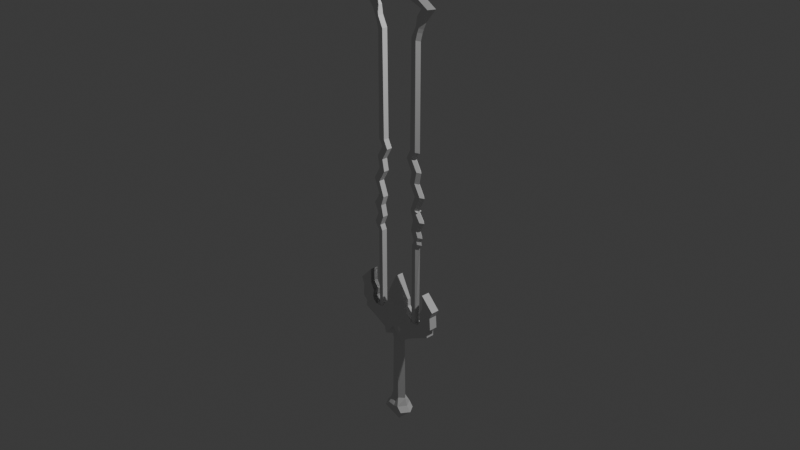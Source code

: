 # Source: low_poly_sword.blend  (saved by Blender 4.4.32; exported with 4.5.12 LTS)
import bpy
from mathutils import Matrix  # noqa: F401  (used for matrix-valued properties, if any)

bpy.ops.wm.read_factory_settings(use_empty=True)
scene = bpy.context.scene
scene.name = 'Scene'

# ---- collections
col_collection = bpy.data.collections.new('Collection'); scene.collection.children.link(col_collection)

# ---- world
world_world = bpy.data.worlds.new('World'); scene.world = world_world
world_world.use_nodes = True; world_world.node_tree.nodes.clear()
_N = world_world.node_tree.nodes; _L = world_world.node_tree.links
n0 = _N.new('ShaderNodeOutputWorld'); n0.name = 'World Output'; n0.location = (300, 300)
n1 = _N.new('ShaderNodeBackground'); n1.name = 'Background'; n1.location = (10, 300)
n1.inputs[0].default_value = (0.05088, 0.05088, 0.05088, 1.0)
_L.new(n1.outputs[0], n0.inputs[0])
n0.is_active_output = True
world_world.color = (0.05088, 0.05088, 0.05088)
world_world.sun_shadow_jitter_overblur = 0.0

# ---- cameras
cam_camera = bpy.data.cameras.new('Camera')
cam_camera.clip_end = 100.0
cam_camera.ortho_scale = 7.314

# ---- lights
light_light = bpy.data.lights.new('Light', 'POINT')
light_light.energy = 1000.0
light_light.shadow_soft_size = 0.1

# ---- meshes
me_cube_001 = bpy.data.meshes.new('Cube.001')
me_cube_001.from_pydata([(0.5981, -0.6661, -3.179), (1.601, -0.5947, 1.71), (1.354, 0.0, -3.179), (1.601, 0.0, 1.71), (0.0, -0.5462, -1.608), (0.0, -1.168, 1.0), (0.0, 0.0, 5.998), (1.231, 0.0, -13.4), (3.969, 0.0, 0.06478), (3.648, 0.0, -2.126), (3.648, -0.5947, -2.126), (3.438, -0.4027, 0.05268), (2.286, -0.5947, -2.861), (2.825, -0.5947, -0.00746), (2.286, 0.0, -2.861), (2.825, 0.0, -0.00746), (2.825, -0.5947, -0.00746), (2.825, 0.0, -0.00746), (5.91, 0.0, -0.1595), (3.969, -0.5947, 0.06478), (4.586, 0.0, 0.8746), (3.777, 0.0, 0.05268), (4.468, 0.0, 0.5459), (5.965, 0.0, -1.064), (5.965, -0.5947, -1.064), (4.468, -0.5947, 0.5459), (4.468, -0.5947, 0.5459), (4.468, 0.0, 0.5459), (5.91, -0.5947, -0.1595), (4.586, -0.5947, 0.8746), (5.012, 0.0, 3.024), (4.586, -0.5947, 0.8746), (6.426, 0.0, 2.137), (4.586, 0.0, 0.8746), (6.543, 0.0, 0.3784), (4.451, 0.0, 1.963), (6.543, -0.5947, 0.3784), (4.451, -0.5947, 1.963), (6.863, 0.0, 3.11), (4.451, -0.5947, 1.963), (4.995, 0.0, 5.008), (4.451, 0.0, 1.963), (6.426, -0.5947, 2.137), (5.012, -0.5947, 3.024), (1.587, 0.0, 2.763), (5.012, -0.5947, 3.024), (1.587, -0.5947, 2.763), (5.012, 0.0, 3.024), (6.863, -0.5947, 3.11), (4.995, -0.5947, 5.008), (6.863, -0.5947, 3.11), (4.995, -0.5947, 5.008), (6.863, 0.0, 3.11), (4.995, 0.0, 5.008), (0.0, -0.5947, 1.841), (0.0, -0.5947, 5.998), (0.0, -0.5947, 4.165), (0.0, 0.0, 4.165), (3.969, -0.5947, 0.06478), (3.969, 0.0, 0.06478), (2.825, -0.4027, -0.00746), (2.853, -0.4027, 11.63), (2.853, 0.0, 11.63), (3.921, 0.0, 11.45), (3.432, -0.4027, 11.55), (3.2, -0.4027, 12.35), (3.2, 0.0, 12.35), (2.65, -0.4027, 13.71), (2.65, 0.0, 13.71), (3.97, 0.0, 13.82), (3.482, -0.4027, 13.92), (3.011, -0.4027, 15.27), (3.011, 0.0, 15.27), (4.654, 0.0, 15.17), (4.165, -0.4027, 15.26), (2.552, -0.4027, 16.62), (2.552, 0.0, 16.62), (3.735, 0.0, 16.56), (3.246, -0.4027, 16.66), (3.321, -0.4027, 18.68), (3.321, 0.0, 18.68), (4.649, 0.0, 18.7), (4.16, -0.4027, 18.79), (2.398, -0.4027, 20.29), (2.398, 0.0, 20.29), (3.703, 0.0, 20.36), (3.215, -0.4027, 20.45), (2.714, -0.4027, 21.93), (2.714, 0.0, 21.93), (4.043, 0.0, 21.99), (3.554, -0.4027, 22.09), (1.808, -0.4027, 23.57), (1.808, 0.0, 23.57), (3.129, 0.0, 23.58), (2.64, -0.4027, 23.68), (3.735, 0.0, 16.56), (3.735, -0.4027, 16.56), (2.401, -0.4027, 24.75), (2.401, 0.0, 24.75), (3.752, 0.0, 24.58), (3.264, -0.4027, 24.68), (2.565, -0.4027, 39.29), (2.565, 0.0, 39.29), (3.748, 0.0, 38.95), (3.259, -0.4027, 39.04), (3.291, -0.4027, 40.77), (3.291, 0.0, 40.77), (4.036, 0.0, 39.98), (3.548, -0.4027, 40.07), (3.439, -0.4027, 41.68), (3.439, 0.0, 41.68), (4.229, 0.0, 40.5), (3.741, -0.4027, 40.59), (3.481, -0.4027, 42.01), (3.481, 0.0, 42.01), (4.648, 0.0, 41.44), (4.16, -0.4027, 41.54), (4.186, -0.4027, 43.08), (4.186, 0.0, 43.08), (6.197, 0.0, 43.33), (5.192, -0.4027, 43.1), (0.0, -0.4027, 44.04), (0.0, 0.0, 44.04), (0.0, 0.0, 45.31), (0.0, -0.4027, 45.08), (4.573, 0.0, 44.31), (3.097, 0.0, 44.87), (1.538, 0.0, 45.19), (3.568, -0.4027, 44.08), (2.092, -0.4027, 44.64), (0.5326, -0.4027, 44.96), (1.079, -0.4027, 44.0), (2.108, -0.4027, 43.83), (3.119, -0.4027, 43.49), (1.079, 0.0, 44.0), (2.108, 0.0, 43.83), (3.119, 0.0, 43.49), (0.0, -0.6679, -1.608), (0.0, -1.168, 1.0), (0.0, 0.0, -1.608), (0.0, -1.158, -1.608), (1.544, -1.0, -3.399), (1.544, 0.0, -3.399), (1.092, 0.0, -3.815), (0.0, -0.5462, -2.105), (0.3355, -0.6661, -3.815), (0.0, -0.5462, -13.66), (0.4753, -0.6661, -13.4), (1.629, 0.0, -14.51), (0.0, -1.05, -14.77), (0.8732, -1.17, -14.51), (2.279, 0.0, -15.28), (0.0, -1.05, -15.54), (1.523, -1.17, -15.28), (0.1569, 0.0, -17.22), (0.0, 0.0, -17.48), (0.1569, 0.0, -17.22), (-0.5981, -0.6661, -3.179), (-1.601, -0.5947, 1.71), (-1.354, 0.0, -3.179), (-1.601, 0.0, 1.71), (-1.231, 0.0, -13.4), (-3.969, 0.0, 0.06478), (-3.648, 0.0, -2.126), (-3.648, -0.5947, -2.126), (-3.438, -0.4027, 0.05268), (-2.286, -0.5947, -2.861), (-2.825, -0.5947, -0.00746), (-2.286, 0.0, -2.861), (-2.825, 0.0, -0.00746), (-2.825, -0.5947, -0.00746), (-2.825, 0.0, -0.00746), (-5.91, 0.0, -0.1595), (-3.969, -0.5947, 0.06478), (-4.586, 0.0, 0.8746), (-3.777, 0.0, 0.05268), (-4.468, 0.0, 0.5459), (-5.965, 0.0, -1.064), (-5.965, -0.5947, -1.064), (-4.468, -0.5947, 0.5459), (-4.468, -0.5947, 0.5459), (-4.468, 0.0, 0.5459), (-5.91, -0.5947, -0.1595), (-4.586, -0.5947, 0.8746), (-5.012, 0.0, 3.024), (-4.586, -0.5947, 0.8746), (-6.426, 0.0, 2.137), (-4.586, 0.0, 0.8746), (-6.543, 0.0, 0.3784), (-4.451, 0.0, 1.963), (-6.543, -0.5947, 0.3784), (-4.451, -0.5947, 1.963), (-6.863, 0.0, 3.11), (-4.451, -0.5947, 1.963), (-4.995, 0.0, 5.008), (-4.451, 0.0, 1.963), (-6.426, -0.5947, 2.137), (-5.012, -0.5947, 3.024), (-1.587, 0.0, 2.763), (-5.012, -0.5947, 3.024), (-1.587, -0.5947, 2.763), (-5.012, 0.0, 3.024), (-6.863, -0.5947, 3.11), (-4.995, -0.5947, 5.008), (-6.863, -0.5947, 3.11), (-4.995, -0.5947, 5.008), (-6.863, 0.0, 3.11), (-4.995, 0.0, 5.008), (-3.969, -0.5947, 0.06478), (-3.969, 0.0, 0.06478), (-2.825, -0.4027, -0.00746), (-2.853, -0.4027, 11.63), (-2.853, 0.0, 11.63), (-3.921, 0.0, 11.45), (-3.432, -0.4027, 11.55), (-3.2, -0.4027, 12.35), (-3.2, 0.0, 12.35), (-4.581, 0.0, 12.36), (-4.093, -0.4027, 12.46), (-2.65, -0.4027, 13.71), (-2.65, 0.0, 13.71), (-3.97, 0.0, 13.82), (-3.482, -0.4027, 13.92), (-3.011, -0.4027, 15.27), (-3.011, 0.0, 15.27), (-4.654, 0.0, 15.17), (-4.165, -0.4027, 15.26), (-2.552, -0.4027, 16.62), (-2.552, 0.0, 16.62), (-3.735, 0.0, 16.56), (-3.246, -0.4027, 16.66), (-3.321, -0.4027, 18.68), (-3.321, 0.0, 18.68), (-4.649, 0.0, 18.7), (-4.16, -0.4027, 18.79), (-2.398, -0.4027, 20.29), (-2.398, 0.0, 20.29), (-3.703, 0.0, 20.36), (-3.215, -0.4027, 20.45), (-2.714, -0.4027, 21.93), (-2.714, 0.0, 21.93), (-4.043, 0.0, 21.99), (-3.554, -0.4027, 22.09), (-1.808, -0.4027, 23.57), (-1.808, 0.0, 23.57), (-3.129, 0.0, 23.58), (-2.64, -0.4027, 23.68), (-3.735, 0.0, 16.56), (-3.735, -0.4027, 16.56), (-2.401, -0.4027, 24.75), (-2.401, 0.0, 24.75), (-3.752, 0.0, 24.58), (-3.264, -0.4027, 24.68), (-2.565, -0.4027, 39.29), (-2.565, 0.0, 39.29), (-3.748, 0.0, 38.95), (-3.259, -0.4027, 39.04), (-3.291, -0.4027, 40.77), (-3.291, 0.0, 40.77), (-4.036, 0.0, 39.98), (-3.548, -0.4027, 40.07), (-3.439, -0.4027, 41.68), (-3.439, 0.0, 41.68), (-4.229, 0.0, 40.5), (-3.741, -0.4027, 40.59), (-3.481, -0.4027, 42.01), (-3.481, 0.0, 42.01), (-4.648, 0.0, 41.44), (-4.16, -0.4027, 41.54), (-4.186, -0.4027, 43.08), (-4.186, 0.0, 43.08), (-6.197, 0.0, 43.33), (-5.192, -0.4027, 43.1), (-4.573, 0.0, 44.31), (-3.097, 0.0, 44.87), (-1.538, 0.0, 45.19), (-3.568, -0.4027, 44.08), (-2.092, -0.4027, 44.64), (-0.5326, -0.4027, 44.96), (-1.079, -0.4027, 44.0), (-2.108, -0.4027, 43.83), (-3.119, -0.4027, 43.49), (-1.079, 0.0, 44.0), (-2.108, 0.0, 43.83), (-3.119, 0.0, 43.49), (-1.544, -1.0, -3.399), (-1.544, 0.0, -3.399), (-1.092, 0.0, -3.815), (-0.3355, -0.6661, -3.815), (-0.4753, -0.6661, -13.4), (-1.629, 0.0, -14.51), (-0.8732, -1.17, -14.51), (-2.279, 0.0, -15.28), (-1.523, -1.17, -15.28), (-0.1569, 0.0, -17.22), (-0.1569, 0.0, -17.22), (4.347, 0.0, 12.92), (4.24, 8.196e-08, 11.89), (4.095, 0.0, 12.38), (3.752, -0.4027, 11.99), (3.859, -0.4027, 13.02), (3.548, -0.4027, 12.39), (3.655, -0.4027, 12.42)], [(138, 137), (139, 137)], [(11, 21, 63, 64), (2, 0, 145, 143), (5, 1, 46, 54), (141, 1, 5, 140), (1, 141, 12, 13), (141, 142, 14, 12), (3, 1, 13, 15), (16, 15, 8, 19), (15, 13, 58, 8), (12, 14, 9, 10), (13, 12, 10, 58), (19, 8, 22, 26), (58, 10, 24, 25), (8, 58, 25, 22), (10, 9, 23, 24), (59, 58, 25, 27), (27, 25, 29, 33), (25, 24, 28, 29), (26, 22, 20, 31), (22, 25, 29, 20), (24, 23, 18, 28), (31, 20, 35, 39), (20, 29, 37, 35), (28, 18, 34, 36), (29, 28, 36, 37), (33, 29, 37, 41), (25, 22, 26, 27), (25, 27, 22, 26), (35, 37, 43, 30), (36, 34, 32, 42), (39, 35, 30, 45), (37, 36, 42, 43), (41, 37, 43, 47), (30, 43, 49, 40), (47, 43, 49, 53), (42, 32, 38, 48), (43, 42, 48, 49), (45, 30, 40, 51), (51, 40, 53, 49), (40, 49, 51, 53), (52, 53, 51, 50), (48, 38, 52, 50), (49, 48, 50, 51), (46, 44, 6, 55), (1, 3, 44, 46), (6, 57, 56, 55), (54, 46, 55, 56), (21, 11, 58, 59), (11, 60, 13, 58), (61, 64, 299, 301, 65), (17, 60, 61, 62), (60, 11, 64, 61), (62, 61, 65, 66), (65, 301, 300, 70, 67), (67, 70, 74, 71), (64, 63, 297, 299), (66, 65, 67, 68), (72, 71, 75, 76), (70, 69, 73, 74), (68, 67, 71, 72), (78, 77, 81, 82), (71, 74, 78, 75), (74, 73, 77, 78), (82, 81, 85, 86), (76, 75, 79, 80), (75, 78, 82, 79), (86, 85, 89, 90), (80, 79, 83, 84), (79, 82, 86, 83), (87, 90, 94, 91), (84, 83, 87, 88), (83, 86, 90, 87), (91, 94, 100, 97), (90, 89, 93, 94), (88, 87, 91, 92), (77, 78, 96, 95), (100, 99, 103, 104), (94, 93, 99, 100), (92, 91, 97, 98), (101, 104, 108, 105), (98, 97, 101, 102), (97, 100, 104, 101), (105, 108, 112, 109), (104, 103, 107, 108), (102, 101, 105, 106), (110, 109, 113, 114), (108, 107, 111, 112), (106, 105, 109, 110), (116, 115, 119, 120), (109, 112, 116, 113), (112, 111, 115, 116), (131, 130, 124, 121), (114, 113, 117, 118), (113, 116, 120, 117), (122, 121, 124, 123), (130, 127, 123, 124), (134, 131, 121, 122), (118, 117, 133, 136), (136, 133, 132, 135), (135, 132, 131, 134), (120, 119, 125, 128), (128, 125, 126, 129), (129, 126, 127, 130), (117, 120, 128, 133), (133, 128, 129, 132), (132, 129, 130, 131), (4, 0, 141, 140), (0, 2, 142, 141), (143, 145, 147, 7), (0, 4, 144, 145), (145, 144, 146, 147), (7, 147, 150, 148), (147, 146, 149, 150), (148, 150, 153, 151), (150, 149, 152, 153), (151, 153, 156, 154), (153, 152, 155, 156), (165, 214, 213, 175), (159, 287, 288, 157), (5, 54, 200, 158), (285, 140, 5, 158), (158, 167, 166, 285), (285, 166, 168, 286), (160, 169, 167, 158), (170, 173, 162, 169), (169, 162, 208, 167), (166, 164, 163, 168), (167, 208, 164, 166), (173, 180, 176, 162), (208, 179, 178, 164), (162, 176, 179, 208), (164, 178, 177, 163), (209, 181, 179, 208), (181, 187, 183, 179), (179, 183, 182, 178), (180, 185, 174, 176), (176, 174, 183, 179), (178, 182, 172, 177), (185, 193, 189, 174), (174, 189, 191, 183), (182, 190, 188, 172), (183, 191, 190, 182), (187, 195, 191, 183), (179, 181, 180, 176), (179, 180, 176, 181), (189, 184, 197, 191), (190, 196, 186, 188), (193, 199, 184, 189), (191, 197, 196, 190), (195, 201, 197, 191), (184, 194, 203, 197), (201, 207, 203, 197), (196, 202, 192, 186), (197, 203, 202, 196), (199, 205, 194, 184), (205, 203, 207, 194), (194, 207, 205, 203), (206, 204, 205, 207), (202, 204, 206, 192), (203, 205, 204, 202), (200, 55, 6, 198), (158, 200, 198, 160), (54, 56, 55, 200), (175, 209, 208, 165), (165, 208, 167, 210), (214, 218, 217, 213), (171, 212, 211, 210), (210, 211, 214, 165), (215, 219, 222, 218), (212, 216, 215, 211), (211, 215, 218, 214), (219, 223, 226, 222), (218, 222, 221, 217), (216, 220, 219, 215), (224, 228, 227, 223), (222, 226, 225, 221), (220, 224, 223, 219), (230, 234, 233, 229), (223, 227, 230, 226), (226, 230, 229, 225), (234, 238, 237, 233), (228, 232, 231, 227), (227, 231, 234, 230), (238, 242, 241, 237), (232, 236, 235, 231), (231, 235, 238, 234), (239, 243, 246, 242), (236, 240, 239, 235), (235, 239, 242, 238), (243, 249, 252, 246), (242, 246, 245, 241), (240, 244, 243, 239), (229, 247, 248, 230), (252, 256, 255, 251), (246, 252, 251, 245), (244, 250, 249, 243), (253, 257, 260, 256), (250, 254, 253, 249), (249, 253, 256, 252), (257, 261, 264, 260), (256, 260, 259, 255), (254, 258, 257, 253), (262, 266, 265, 261), (260, 264, 263, 259), (258, 262, 261, 257), (268, 272, 271, 267), (261, 265, 268, 264), (264, 268, 267, 263), (279, 121, 124, 278), (266, 270, 269, 265), (265, 269, 272, 268), (278, 124, 123, 275), (282, 122, 121, 279), (270, 284, 281, 269), (284, 283, 280, 281), (283, 282, 279, 280), (272, 276, 273, 271), (276, 277, 274, 273), (277, 278, 275, 274), (269, 281, 276, 272), (281, 280, 277, 276), (280, 279, 278, 277), (4, 140, 285, 157), (157, 285, 286, 159), (287, 161, 289, 288), (157, 288, 144, 4), (288, 289, 146, 144), (161, 290, 291, 289), (289, 291, 149, 146), (290, 292, 293, 291), (291, 293, 152, 149), (292, 294, 295, 293), (293, 295, 155, 152), (299, 302, 301), (302, 300, 301), (299, 297, 298, 302), (302, 298, 296, 300), (300, 296, 69, 70)])
_uv = me_cube_001.uv_layers.new(name='UVMap')
_uv.uv.foreach_set('vector', [0.0, 0.0, 0.0, 0.0, 0.0, 0.0, 0.0, 0.0, 0.3597, 0.625, 0.3597, 0.7116, 0.3597, 0.7116, 0.3597, 0.625, 0.625, 0.875, 0.625, 0.75, 0.625, 0.75, 0.625, 0.875, 0.375, 0.75, 0.625, 0.75, 0.625, 0.875, 0.375, 0.875, 0.625, 0.75, 0.375, 0.75, 0.375, 0.75, 0.625, 0.75, 0.375, 0.75, 0.375, 0.625, 0.375, 0.625, 0.375, 0.75, 0.625, 0.625, 0.625, 0.75, 0.625, 0.75, 0.625, 0.625, 0.0, 0.0, 0.0, 0.0, 0.0, 0.0, 0.0, 0.0, 0.625, 0.625, 0.625, 0.75, 0.625, 0.75, 0.625, 0.625, 0.375, 0.75, 0.375, 0.625, 0.375, 0.625, 0.375, 0.75, 0.625, 0.75, 0.375, 0.75, 0.375, 0.75, 0.625, 0.75, 0.0, 0.0, 0.0, 0.0, 0.0, 0.0, 0.0, 0.0, 0.625, 0.75, 0.375, 0.75, 0.375, 0.75, 0.625, 0.75, 0.625, 0.625, 0.625, 0.75, 0.625, 0.75, 0.625, 0.625, 0.375, 0.75, 0.375, 0.625, 0.375, 0.625, 0.375, 0.75, 0.0, 0.0, 0.0, 0.0, 0.0, 0.0, 0.0, 0.0, 0.0, 0.0, 0.0, 0.0, 0.0, 0.0, 0.0, 0.0, 0.625, 0.75, 0.375, 0.75, 0.375, 0.75, 0.625, 0.75, 0.0, 0.0, 0.0, 0.0, 0.0, 0.0, 0.0, 0.0, 0.625, 0.625, 0.625, 0.75, 0.625, 0.75, 0.625, 0.625, 0.375, 0.75, 0.375, 0.625, 0.375, 0.625, 0.375, 0.75, 0.0, 0.0, 0.0, 0.0, 0.0, 0.0, 0.0, 0.0, 0.625, 0.625, 0.625, 0.75, 0.625, 0.75, 0.625, 0.625, 0.375, 0.75, 0.375, 0.625, 0.375, 0.625, 0.375, 0.75, 0.625, 0.75, 0.375, 0.75, 0.375, 0.75, 0.625, 0.75, 0.0, 0.0, 0.0, 0.0, 0.0, 0.0, 0.0, 0.0, 0.0, 0.0, 0.0, 0.0, 0.0, 0.0, 0.0, 0.0, 0.0, 0.0, 0.0, 0.0, 0.0, 0.0, 0.0, 0.0, 0.625, 0.625, 0.625, 0.75, 0.625, 0.75, 0.625, 0.625, 0.375, 0.75, 0.375, 0.625, 0.375, 0.625, 0.375, 0.75, 0.0, 0.0, 0.0, 0.0, 0.0, 0.0, 0.0, 0.0, 0.625, 0.75, 0.375, 0.75, 0.375, 0.75, 0.625, 0.75, 0.0, 0.0, 0.0, 0.0, 0.0, 0.0, 0.0, 0.0, 0.625, 0.625, 0.625, 0.75, 0.625, 0.75, 0.625, 0.625, 0.0, 0.0, 0.0, 0.0, 0.0, 0.0, 0.0, 0.0, 0.375, 0.75, 0.375, 0.625, 0.375, 0.625, 0.375, 0.75, 0.625, 0.75, 0.375, 0.75, 0.375, 0.75, 0.625, 0.75, 0.0, 0.0, 0.0, 0.0, 0.0, 0.0, 0.0, 0.0, 0.625, 0.75, 0.625, 0.625, 0.625, 0.625, 0.625, 0.75, 0.625, 0.625, 0.625, 0.75, 0.625, 0.75, 0.625, 0.625, 0.375, 0.625, 0.625, 0.625, 0.625, 0.75, 0.375, 0.75, 0.375, 0.75, 0.375, 0.625, 0.375, 0.625, 0.375, 0.75, 0.625, 0.75, 0.375, 0.75, 0.375, 0.75, 0.625, 0.75, 0.625, 0.75, 0.625, 0.625, 0.625, 0.625, 0.625, 0.75, 0.625, 0.75, 0.625, 0.625, 0.625, 0.625, 0.625, 0.75, 0.625, 0.625, 0.75, 0.625, 0.75, 0.75, 0.625, 0.75, 0.625, 0.875, 0.625, 0.75, 0.625, 0.75, 0.625, 0.875, 0.0, 0.0, 0.0, 0.0, 0.0, 0.0, 0.0, 0.0, 0.0, 0.0, 0.0, 0.0, 0.0, 0.0, 0.0, 0.0, 0.0, 0.0, 0.0, 0.0, 0.0, 0.0, 0.0, 0.0, 0.0, 0.0, 0.0, 0.0, 0.0, 0.0, 0.0, 0.0, 0.0, 0.0, 0.0, 0.0, 0.0, 0.0, 0.0, 0.0, 0.0, 0.0, 0.0, 0.0, 0.0, 0.0, 0.0, 0.0, 0.0, 0.0, 0.0, 0.0, 0.0, 0.0, 0.0, 0.0, 0.0, 0.0, 0.0, 0.0, 0.0, 0.0, 0.0, 0.0, 0.0, 0.0, 0.0, 0.0, 0.0, 0.0, 0.0, 0.0, 0.0, 0.0, 0.0, 0.0, 0.0, 0.0, 0.0, 0.0, 0.0, 0.0, 0.0, 0.0, 0.0, 0.0, 0.0, 0.0, 0.0, 0.0, 0.0, 0.0, 0.0, 0.0, 0.0, 0.0, 0.0, 0.0, 0.0, 0.0, 0.0, 0.0, 0.0, 0.0, 0.0, 0.0, 0.0, 0.0, 0.0, 0.0, 0.0, 0.0, 0.0, 0.0, 0.0, 0.0, 0.0, 0.0, 0.0, 0.0, 0.0, 0.0, 0.0, 0.0, 0.0, 0.0, 0.0, 0.0, 0.0, 0.0, 0.0, 0.0, 0.0, 0.0, 0.0, 0.0, 0.0, 0.0, 0.0, 0.0, 0.0, 0.0, 0.0, 0.0, 0.0, 0.0, 0.0, 0.0, 0.0, 0.0, 0.0, 0.0, 0.0, 0.0, 0.0, 0.0, 0.0, 0.0, 0.0, 0.0, 0.0, 0.0, 0.0, 0.0, 0.0, 0.0, 0.0, 0.0, 0.0, 0.0, 0.0, 0.0, 0.0, 0.0, 0.0, 0.0, 0.0, 0.0, 0.0, 0.0, 0.0, 0.0, 0.0, 0.0, 0.0, 0.0, 0.0, 0.0, 0.0, 0.0, 0.0, 0.0, 0.0, 0.0, 0.0, 0.0, 0.0, 0.0, 0.0, 0.0, 0.0, 0.0, 0.0, 0.0, 0.0, 0.0, 0.0, 0.0, 0.0, 0.0, 0.0, 0.0, 0.0, 0.0, 0.0, 0.0, 0.0, 0.0, 0.0, 0.0, 0.0, 0.0, 0.0, 0.0, 0.0, 0.0, 0.0, 0.0, 0.0, 0.0, 0.0, 0.0, 0.0, 0.0, 0.0, 0.0, 0.0, 0.0, 0.0, 0.0, 0.0, 0.0, 0.0, 0.0, 0.0, 0.0, 0.0, 0.0, 0.0, 0.0, 0.0, 0.0, 0.0, 0.0, 0.0, 0.0, 0.0, 0.0, 0.0, 0.0, 0.0, 0.0, 0.0, 0.0, 0.0, 0.0, 0.0, 0.0, 0.0, 0.0, 0.0, 0.0, 0.0, 0.0, 0.0, 0.0, 0.0, 0.0, 0.0, 0.0, 0.0, 0.0, 0.0, 0.0, 0.0, 0.0, 0.0, 0.0, 0.0, 0.0, 0.0, 0.0, 0.0, 0.0, 0.0, 0.0, 0.0, 0.0, 0.0, 0.0, 0.0, 0.0, 0.0, 0.0, 0.0, 0.0, 0.0, 0.0, 0.0, 0.0, 0.0, 0.0, 0.0, 0.0, 0.0, 0.0, 0.0, 0.0, 0.0, 0.0, 0.0, 0.0, 0.0, 0.0, 0.0, 0.0, 0.0, 0.0, 0.0, 0.0, 0.0, 0.0, 0.0, 0.0, 0.0, 0.0, 0.0, 0.0, 0.0, 0.0, 0.0, 0.0, 0.0, 0.0, 0.0, 0.0, 0.0, 0.0, 0.0, 0.0, 0.0, 0.0, 0.0, 0.0, 0.0, 0.0, 0.0, 0.0, 0.0, 0.0, 0.0, 0.0, 0.0, 0.0, 0.0, 0.0, 0.0, 0.0, 0.0, 0.0, 0.0, 0.0, 0.0, 0.0, 0.0, 0.0, 0.0, 0.0, 0.0, 0.0, 0.0, 0.0, 0.0, 0.0, 0.0, 0.0, 0.0, 0.0, 0.0, 0.0, 0.0, 0.0, 0.0, 0.0, 0.0, 0.0, 0.0, 0.0, 0.0, 0.0, 0.0, 0.0, 0.0, 0.0, 0.0, 0.0, 0.0, 0.0, 0.0, 0.0, 0.0, 0.0, 0.0, 0.0, 0.0, 0.0, 0.0, 0.0, 0.0, 0.0, 0.0, 0.0, 0.0, 0.0, 0.0, 0.0, 0.0, 0.0, 0.0, 0.0, 0.0, 0.0, 0.0, 0.0, 0.0, 0.0, 0.0, 0.0, 0.0, 0.0, 0.0, 0.0, 0.0, 0.0, 0.0, 0.0, 0.0, 0.0, 0.0, 0.0, 0.0, 0.0, 0.0, 0.0, 0.0, 0.0, 0.0, 0.0, 0.0, 0.0, 0.0, 0.0, 0.0, 0.0, 0.0, 0.0, 0.0, 0.0, 0.0, 0.0, 0.0, 0.0, 0.0, 0.0, 0.0, 0.0, 0.25, 0.6951, 0.3597, 0.7116, 0.375, 0.75, 0.25, 0.75, 0.3597, 0.7116, 0.3597, 0.625, 0.375, 0.625, 0.375, 0.75, 0.3597, 0.625, 0.3597, 0.7116, 0.3597, 0.7116, 0.3597, 0.625, 0.3597, 0.7116, 0.25, 0.6951, 0.25, 0.6951, 0.3597, 0.7116, 0.3597, 0.7116, 0.25, 0.6951, 0.25, 0.6951, 0.3597, 0.7116, 0.3597, 0.625, 0.3597, 0.7116, 0.3597, 0.7116, 0.3597, 0.625, 0.3597, 0.7116, 0.25, 0.6951, 0.25, 0.6951, 0.3597, 0.7116, 0.3597, 0.625, 0.3597, 0.7116, 0.3597, 0.7116, 0.3597, 0.625, 0.3597, 0.7116, 0.25, 0.6951, 0.25, 0.6951, 0.3597, 0.7116, 0.3597, 0.625, 0.3597, 0.7116, 0.3597, 0.7116, 0.3597, 0.625, 0.3597, 0.7116, 0.25, 0.6951, 0.25, 0.6951, 0.3597, 0.7116, 0.0, 0.0, 0.0, 0.0, 0.0, 0.0, 0.0, 0.0, 0.3597, 0.625, 0.3597, 0.625, 0.3597, 0.7116, 0.3597, 0.7116, 0.625, 0.875, 0.625, 0.875, 0.625, 0.75, 0.625, 0.75, 0.375, 0.75, 0.375, 0.875, 0.625, 0.875, 0.625, 0.75, 0.625, 0.75, 0.625, 0.75, 0.375, 0.75, 0.375, 0.75, 0.375, 0.75, 0.375, 0.75, 0.375, 0.625, 0.375, 0.625, 0.625, 0.625, 0.625, 0.625, 0.625, 0.75, 0.625, 0.75, 0.0, 0.0, 0.0, 0.0, 0.0, 0.0, 0.0, 0.0, 0.625, 0.625, 0.625, 0.625, 0.625, 0.75, 0.625, 0.75, 0.375, 0.75, 0.375, 0.75, 0.375, 0.625, 0.375, 0.625, 0.625, 0.75, 0.625, 0.75, 0.375, 0.75, 0.375, 0.75, 0.0, 0.0, 0.0, 0.0, 0.0, 0.0, 0.0, 0.0, 0.625, 0.75, 0.625, 0.75, 0.375, 0.75, 0.375, 0.75, 0.625, 0.625, 0.625, 0.625, 0.625, 0.75, 0.625, 0.75, 0.375, 0.75, 0.375, 0.75, 0.375, 0.625, 0.375, 0.625, 0.0, 0.0, 0.0, 0.0, 0.0, 0.0, 0.0, 0.0, 0.0, 0.0, 0.0, 0.0, 0.0, 0.0, 0.0, 0.0, 0.625, 0.75, 0.625, 0.75, 0.375, 0.75, 0.375, 0.75, 0.0, 0.0, 0.0, 0.0, 0.0, 0.0, 0.0, 0.0, 0.625, 0.625, 0.625, 0.625, 0.625, 0.75, 0.625, 0.75, 0.375, 0.75, 0.375, 0.75, 0.375, 0.625, 0.375, 0.625, 0.0, 0.0, 0.0, 0.0, 0.0, 0.0, 0.0, 0.0, 0.625, 0.625, 0.625, 0.625, 0.625, 0.75, 0.625, 0.75, 0.375, 0.75, 0.375, 0.75, 0.375, 0.625, 0.375, 0.625, 0.625, 0.75, 0.625, 0.75, 0.375, 0.75, 0.375, 0.75, 0.0, 0.0, 0.0, 0.0, 0.0, 0.0, 0.0, 0.0, 0.0, 0.0, 0.0, 0.0, 0.0, 0.0, 0.0, 0.0, 0.0, 0.0, 0.0, 0.0, 0.0, 0.0, 0.0, 0.0, 0.625, 0.625, 0.625, 0.625, 0.625, 0.75, 0.625, 0.75, 0.375, 0.75, 0.375, 0.75, 0.375, 0.625, 0.375, 0.625, 0.0, 0.0, 0.0, 0.0, 0.0, 0.0, 0.0, 0.0, 0.625, 0.75, 0.625, 0.75, 0.375, 0.75, 0.375, 0.75, 0.0, 0.0, 0.0, 0.0, 0.0, 0.0, 0.0, 0.0, 0.625, 0.625, 0.625, 0.625, 0.625, 0.75, 0.625, 0.75, 0.0, 0.0, 0.0, 0.0, 0.0, 0.0, 0.0, 0.0, 0.375, 0.75, 0.375, 0.75, 0.375, 0.625, 0.375, 0.625, 0.625, 0.75, 0.625, 0.75, 0.375, 0.75, 0.375, 0.75, 0.0, 0.0, 0.0, 0.0, 0.0, 0.0, 0.0, 0.0, 0.625, 0.75, 0.625, 0.75, 0.625, 0.625, 0.625, 0.625, 0.625, 0.625, 0.625, 0.625, 0.625, 0.75, 0.625, 0.75, 0.375, 0.625, 0.375, 0.75, 0.625, 0.75, 0.625, 0.625, 0.375, 0.75, 0.375, 0.75, 0.375, 0.625, 0.375, 0.625, 0.625, 0.75, 0.625, 0.75, 0.375, 0.75, 0.375, 0.75, 0.625, 0.75, 0.625, 0.75, 0.625, 0.625, 0.625, 0.625, 0.625, 0.75, 0.625, 0.75, 0.625, 0.625, 0.625, 0.625, 0.625, 0.875, 0.625, 0.875, 0.625, 0.75, 0.625, 0.75, 0.0, 0.0, 0.0, 0.0, 0.0, 0.0, 0.0, 0.0, 0.0, 0.0, 0.0, 0.0, 0.0, 0.0, 0.0, 0.0, 0.0, 0.0, 0.0, 0.0, 0.0, 0.0, 0.0, 0.0, 0.0, 0.0, 0.0, 0.0, 0.0, 0.0, 0.0, 0.0, 0.0, 0.0, 0.0, 0.0, 0.0, 0.0, 0.0, 0.0, 0.0, 0.0, 0.0, 0.0, 0.0, 0.0, 0.0, 0.0, 0.0, 0.0, 0.0, 0.0, 0.0, 0.0, 0.0, 0.0, 0.0, 0.0, 0.0, 0.0, 0.0, 0.0, 0.0, 0.0, 0.0, 0.0, 0.0, 0.0, 0.0, 0.0, 0.0, 0.0, 0.0, 0.0, 0.0, 0.0, 0.0, 0.0, 0.0, 0.0, 0.0, 0.0, 0.0, 0.0, 0.0, 0.0, 0.0, 0.0, 0.0, 0.0, 0.0, 0.0, 0.0, 0.0, 0.0, 0.0, 0.0, 0.0, 0.0, 0.0, 0.0, 0.0, 0.0, 0.0, 0.0, 0.0, 0.0, 0.0, 0.0, 0.0, 0.0, 0.0, 0.0, 0.0, 0.0, 0.0, 0.0, 0.0, 0.0, 0.0, 0.0, 0.0, 0.0, 0.0, 0.0, 0.0, 0.0, 0.0, 0.0, 0.0, 0.0, 0.0, 0.0, 0.0, 0.0, 0.0, 0.0, 0.0, 0.0, 0.0, 0.0, 0.0, 0.0, 0.0, 0.0, 0.0, 0.0, 0.0, 0.0, 0.0, 0.0, 0.0, 0.0, 0.0, 0.0, 0.0, 0.0, 0.0, 0.0, 0.0, 0.0, 0.0, 0.0, 0.0, 0.0, 0.0, 0.0, 0.0, 0.0, 0.0, 0.0, 0.0, 0.0, 0.0, 0.0, 0.0, 0.0, 0.0, 0.0, 0.0, 0.0, 0.0, 0.0, 0.0, 0.0, 0.0, 0.0, 0.0, 0.0, 0.0, 0.0, 0.0, 0.0, 0.0, 0.0, 0.0, 0.0, 0.0, 0.0, 0.0, 0.0, 0.0, 0.0, 0.0, 0.0, 0.0, 0.0, 0.0, 0.0, 0.0, 0.0, 0.0, 0.0, 0.0, 0.0, 0.0, 0.0, 0.0, 0.0, 0.0, 0.0, 0.0, 0.0, 0.0, 0.0, 0.0, 0.0, 0.0, 0.0, 0.0, 0.0, 0.0, 0.0, 0.0, 0.0, 0.0, 0.0, 0.0, 0.0, 0.0, 0.0, 0.0, 0.0, 0.0, 0.0, 0.0, 0.0, 0.0, 0.0, 0.0, 0.0, 0.0, 0.0, 0.0, 0.0, 0.0, 0.0, 0.0, 0.0, 0.0, 0.0, 0.0, 0.0, 0.0, 0.0, 0.0, 0.0, 0.0, 0.0, 0.0, 0.0, 0.0, 0.0, 0.0, 0.0, 0.0, 0.0, 0.0, 0.0, 0.0, 0.0, 0.0, 0.0, 0.0, 0.0, 0.0, 0.0, 0.0, 0.0, 0.0, 0.0, 0.0, 0.0, 0.0, 0.0, 0.0, 0.0, 0.0, 0.0, 0.0, 0.0, 0.0, 0.0, 0.0, 0.0, 0.0, 0.0, 0.0, 0.0, 0.0, 0.0, 0.0, 0.0, 0.0, 0.0, 0.0, 0.0, 0.0, 0.0, 0.0, 0.0, 0.0, 0.0, 0.0, 0.0, 0.0, 0.0, 0.0, 0.0, 0.0, 0.0, 0.0, 0.0, 0.0, 0.0, 0.0, 0.0, 0.0, 0.0, 0.0, 0.0, 0.0, 0.0, 0.0, 0.0, 0.0, 0.0, 0.0, 0.0, 0.0, 0.0, 0.0, 0.0, 0.0, 0.0, 0.0, 0.0, 0.0, 0.0, 0.0, 0.0, 0.0, 0.0, 0.0, 0.0, 0.0, 0.0, 0.0, 0.0, 0.0, 0.0, 0.0, 0.0, 0.0, 0.0, 0.0, 0.0, 0.0, 0.0, 0.0, 0.0, 0.0, 0.0, 0.0, 0.0, 0.0, 0.0, 0.0, 0.0, 0.0, 0.0, 0.0, 0.0, 0.0, 0.0, 0.0, 0.0, 0.0, 0.0, 0.0, 0.0, 0.0, 0.0, 0.0, 0.0, 0.0, 0.0, 0.0, 0.0, 0.0, 0.0, 0.0, 0.0, 0.0, 0.0, 0.0, 0.0, 0.0, 0.0, 0.0, 0.0, 0.0, 0.0, 0.0, 0.0, 0.0, 0.0, 0.0, 0.0, 0.0, 0.0, 0.0, 0.0, 0.0, 0.0, 0.0, 0.0, 0.0, 0.0, 0.0, 0.0, 0.0, 0.0, 0.0, 0.0, 0.0, 0.0, 0.0, 0.0, 0.0, 0.0, 0.0, 0.0, 0.0, 0.0, 0.0, 0.0, 0.0, 0.0, 0.0, 0.0, 0.0, 0.0, 0.0, 0.0, 0.0, 0.0, 0.0, 0.0, 0.0, 0.0, 0.0, 0.25, 0.6951, 0.25, 0.75, 0.375, 0.75, 0.3597, 0.7116, 0.3597, 0.7116, 0.375, 0.75, 0.375, 0.625, 0.3597, 0.625, 0.3597, 0.625, 0.3597, 0.625, 0.3597, 0.7116, 0.3597, 0.7116, 0.3597, 0.7116, 0.3597, 0.7116, 0.25, 0.6951, 0.25, 0.6951, 0.3597, 0.7116, 0.3597, 0.7116, 0.25, 0.6951, 0.25, 0.6951, 0.3597, 0.625, 0.3597, 0.625, 0.3597, 0.7116, 0.3597, 0.7116, 0.3597, 0.7116, 0.3597, 0.7116, 0.25, 0.6951, 0.25, 0.6951, 0.3597, 0.625, 0.3597, 0.625, 0.3597, 0.7116, 0.3597, 0.7116, 0.3597, 0.7116, 0.3597, 0.7116, 0.25, 0.6951, 0.25, 0.6951, 0.3597, 0.625, 0.3597, 0.625, 0.3597, 0.7116, 0.3597, 0.7116, 0.3597, 0.7116, 0.3597, 0.7116, 0.25, 0.6951, 0.25, 0.6951, 0.0, 0.0, 0.0, 0.0, 0.0, 0.0, 0.0, 0.0, 0.0, 0.0, 0.0, 0.0, 0.0, 0.0, 0.0, 0.0, 0.0, 0.0, 0.0, 0.0, 0.0, 0.0, 0.0, 0.0, 0.0, 0.0, 0.0, 0.0, 0.0, 0.0, 0.0, 0.0, 0.0, 0.0, 0.0, 0.0])
me_cube_001.update()

# ---- objects
ob_light = bpy.data.objects.new('Light', light_light)
ob_camera = bpy.data.objects.new('Camera', cam_camera)
ob_empty = bpy.data.objects.new('Empty', None)
ob_cube = bpy.data.objects.new('Cube', me_cube_001)

# ---- transforms, parenting, visibility, modifiers, constraints
ob_light.location = (4.076, 1.005, 5.904)
ob_light.rotation_euler = (0.6503, 0.05522, 1.866)
ob_light.lock_rotations_4d = False
ob_light.empty_display_type = 'ARROWS'
ob_light.color = (0.0, 0.0, 0.0, 0.0)
ob_light.lineart.crease_threshold = 0.0
ob_camera.location = (7.359, -6.926, 4.958)
ob_camera.rotation_euler = (1.109, 0.0, 0.8149)
ob_camera.lock_rotations_4d = False
ob_camera.empty_display_type = 'ARROWS'
ob_camera.color = (0.0, 0.0, 0.0, 0.0)
ob_camera.display_type = 'WIRE'
ob_camera.lineart.crease_threshold = 0.0
ob_empty.location = (0.03323, 0.0, 0.0)
ob_empty.rotation_euler = (1.571, -0.0, 0.0)
ob_empty.empty_display_type = 'IMAGE'
ob_empty.empty_display_size = 5.0
ob_cube.location = (0.0, 1.192e-07, -1.109)
ob_cube.scale = (0.07769, 0.07769, 0.07769)
_m = ob_cube.modifiers.new('Mirror', 'MIRROR')
_m.use_axis = (False, True, False)
_m.use_clip = True

# ---- collection membership
col_collection.objects.link(ob_light)
col_collection.objects.link(ob_camera)
col_collection.objects.link(ob_empty)
col_collection.objects.link(ob_cube)

# ---- scene / render settings (as saved in the file)
scene.camera = ob_camera
scene.frame_start = 1; scene.frame_end = 250; scene.frame_set(170)
scene.render.engine = 'BLENDER_EEVEE_NEXT'
bpy.context.view_layer.update()
